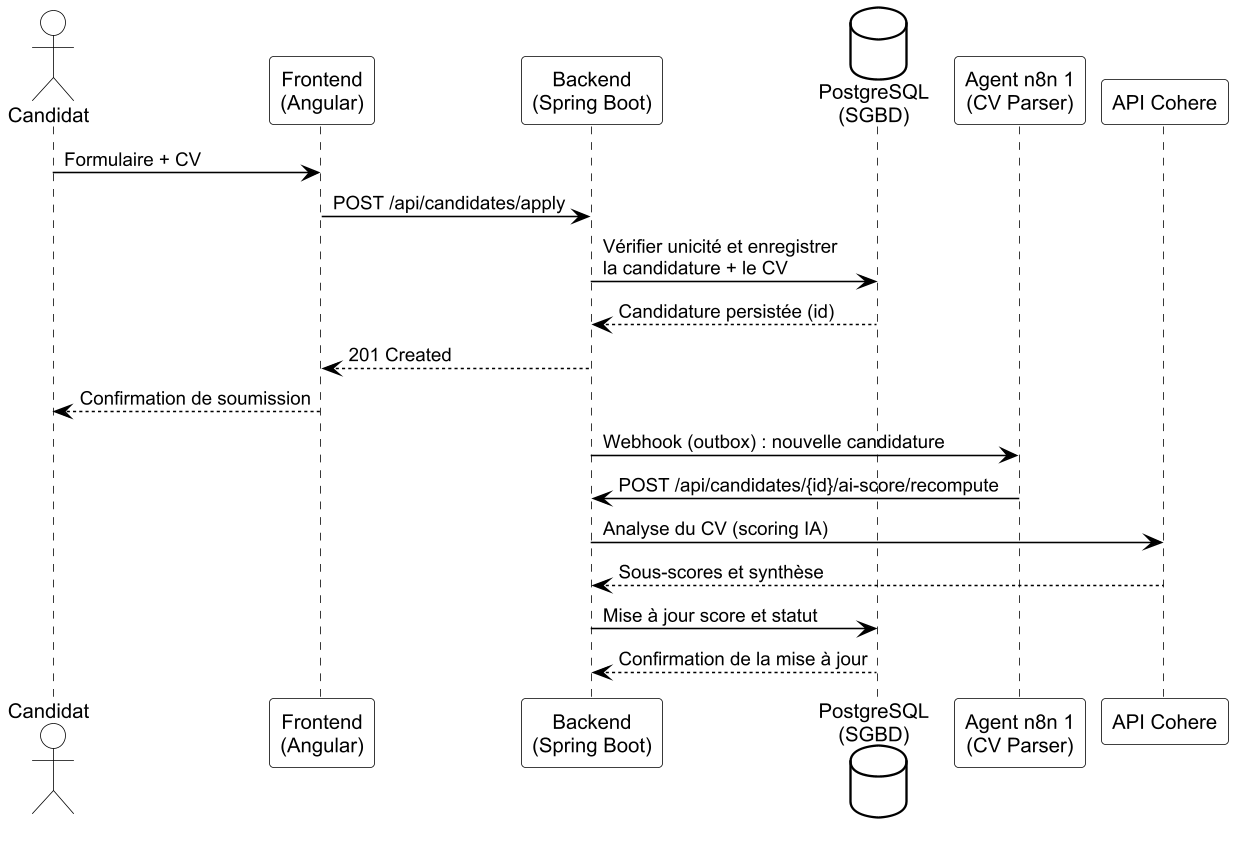

The diagram above was rendered by PlantUML. Its source (embedded in the PNG):
@startuml fig2_2
skinparamlocked dpi 150
!include skin.iuml
actor "Candidat" as C
participant "Frontend\n(Angular)" as FE
participant "Backend\n(Spring Boot)" as BE
database "PostgreSQL\n(SGBD)" as DB
participant "Agent n8n 1\n(CV Parser)" as N8N
participant "API Cohere" as COH

C -> FE : Formulaire + CV
FE -> BE : POST /api/candidates/apply
BE -> DB : Vérifier unicité et enregistrer\nla candidature + le CV
DB --> BE : Candidature persistée (id)
BE --> FE : 201 Created
FE --> C : Confirmation de soumission
BE -> N8N : Webhook (outbox) : nouvelle candidature
N8N -> BE : POST /api/candidates/{id}/ai-score/recompute
BE -> COH : Analyse du CV (scoring IA)
COH --> BE : Sous-scores et synthèse
BE -> DB : Mise à jour score et statut
DB --> BE : Confirmation de la mise à jour
@enduml